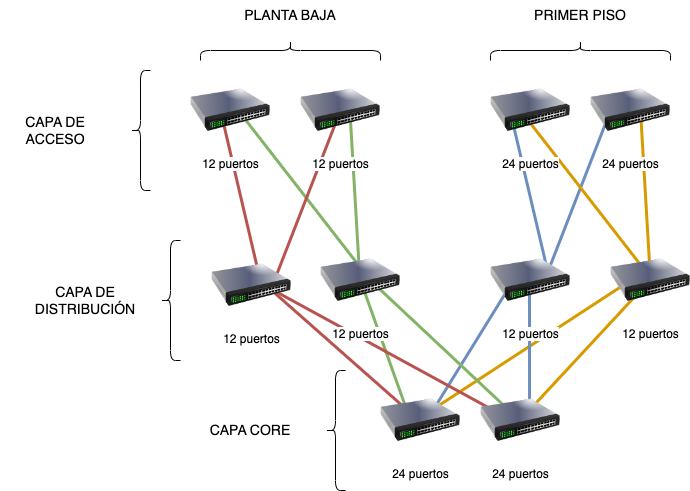

The diagram above was exported from draw.io. Its source (the exported page's mxGraphModel, read from the mxfile embedded in the PNG):
<mxGraphModel dx="2133" dy="746" grid="1" gridSize="10" guides="1" tooltips="1" connect="1" arrows="1" fold="1" page="1" pageScale="1" pageWidth="827" pageHeight="1169" math="0" shadow="0">
  <root>
    <mxCell id="0" />
    <mxCell id="1" parent="0" />
    <mxCell id="r2diwuU7QPuRdwFMdiyw-46" value="" style="endArrow=none;html=1;rounded=0;entryX=0.5;entryY=0.375;entryDx=0;entryDy=0;entryPerimeter=0;strokeWidth=3;fillColor=#ffe6cc;strokeColor=#d79b00;" parent="1" edge="1">
      <mxGeometry width="50" height="50" relative="1" as="geometry">
        <mxPoint x="380" y="630" as="sourcePoint" />
        <mxPoint x="510" y="490" as="targetPoint" />
      </mxGeometry>
    </mxCell>
    <mxCell id="r2diwuU7QPuRdwFMdiyw-45" value="" style="endArrow=none;html=1;rounded=0;entryX=0.5;entryY=0.375;entryDx=0;entryDy=0;entryPerimeter=0;strokeWidth=3;fillColor=#ffe6cc;strokeColor=#d79b00;" parent="1" edge="1">
      <mxGeometry width="50" height="50" relative="1" as="geometry">
        <mxPoint x="270" y="630" as="sourcePoint" />
        <mxPoint x="500" y="480" as="targetPoint" />
      </mxGeometry>
    </mxCell>
    <mxCell id="r2diwuU7QPuRdwFMdiyw-44" value="" style="endArrow=none;html=1;rounded=0;entryX=0.375;entryY=0.5;entryDx=0;entryDy=0;entryPerimeter=0;strokeWidth=3;fillColor=#dae8fc;strokeColor=#6c8ebf;exitX=0.613;exitY=0.625;exitDx=0;exitDy=0;exitPerimeter=0;" parent="1" source="r2diwuU7QPuRdwFMdiyw-14" edge="1">
      <mxGeometry width="50" height="50" relative="1" as="geometry">
        <mxPoint x="370" y="710" as="sourcePoint" />
        <mxPoint x="399" y="480" as="targetPoint" />
      </mxGeometry>
    </mxCell>
    <mxCell id="r2diwuU7QPuRdwFMdiyw-43" value="" style="endArrow=none;html=1;rounded=0;entryX=0.375;entryY=0.5;entryDx=0;entryDy=0;entryPerimeter=0;strokeWidth=3;fillColor=#dae8fc;strokeColor=#6c8ebf;" parent="1" edge="1">
      <mxGeometry width="50" height="50" relative="1" as="geometry">
        <mxPoint x="290" y="630" as="sourcePoint" />
        <mxPoint x="389" y="470" as="targetPoint" />
      </mxGeometry>
    </mxCell>
    <mxCell id="r2diwuU7QPuRdwFMdiyw-41" value="" style="endArrow=none;html=1;rounded=0;entryX=0.5;entryY=0.375;entryDx=0;entryDy=0;entryPerimeter=0;strokeWidth=3;fillColor=#d5e8d4;strokeColor=#82b366;exitX=0.375;exitY=0.5;exitDx=0;exitDy=0;exitPerimeter=0;" parent="1" source="r2diwuU7QPuRdwFMdiyw-13" edge="1">
      <mxGeometry width="50" height="50" relative="1" as="geometry">
        <mxPoint x="370" y="660" as="sourcePoint" />
        <mxPoint x="230" y="480" as="targetPoint" />
      </mxGeometry>
    </mxCell>
    <mxCell id="r2diwuU7QPuRdwFMdiyw-42" value="" style="endArrow=none;html=1;rounded=0;entryX=0.5;entryY=0.375;entryDx=0;entryDy=0;entryPerimeter=0;strokeWidth=3;fillColor=#d5e8d4;strokeColor=#82b366;exitX=0.625;exitY=0.625;exitDx=0;exitDy=0;exitPerimeter=0;" parent="1" source="r2diwuU7QPuRdwFMdiyw-14" edge="1">
      <mxGeometry width="50" height="50" relative="1" as="geometry">
        <mxPoint x="440" y="640" as="sourcePoint" />
        <mxPoint x="240" y="480" as="targetPoint" />
      </mxGeometry>
    </mxCell>
    <mxCell id="r2diwuU7QPuRdwFMdiyw-39" value="" style="endArrow=none;html=1;rounded=0;strokeWidth=3;fillColor=#f8cecc;strokeColor=#b85450;" parent="1" edge="1">
      <mxGeometry width="50" height="50" relative="1" as="geometry">
        <mxPoint x="300" y="630" as="sourcePoint" />
        <mxPoint x="130" y="480" as="targetPoint" />
      </mxGeometry>
    </mxCell>
    <mxCell id="r2diwuU7QPuRdwFMdiyw-40" value="" style="endArrow=none;html=1;rounded=0;strokeWidth=3;fillColor=#f8cecc;strokeColor=#b85450;" parent="1" edge="1">
      <mxGeometry width="50" height="50" relative="1" as="geometry">
        <mxPoint x="400" y="630" as="sourcePoint" />
        <mxPoint x="125" y="480" as="targetPoint" />
      </mxGeometry>
    </mxCell>
    <mxCell id="r2diwuU7QPuRdwFMdiyw-35" value="" style="endArrow=none;html=1;rounded=0;entryX=0.5;entryY=0.5;entryDx=0;entryDy=0;entryPerimeter=0;strokeWidth=3;fillColor=#dae8fc;strokeColor=#6c8ebf;" parent="1" edge="1">
      <mxGeometry width="50" height="50" relative="1" as="geometry">
        <mxPoint x="414" y="480" as="sourcePoint" />
        <mxPoint x="484" y="300" as="targetPoint" />
      </mxGeometry>
    </mxCell>
    <mxCell id="r2diwuU7QPuRdwFMdiyw-36" value="" style="endArrow=none;html=1;rounded=0;exitX=0.625;exitY=0.5;exitDx=0;exitDy=0;exitPerimeter=0;entryX=0.375;entryY=0.5;entryDx=0;entryDy=0;entryPerimeter=0;strokeWidth=3;fillColor=#dae8fc;strokeColor=#6c8ebf;" parent="1" edge="1">
      <mxGeometry width="50" height="50" relative="1" as="geometry">
        <mxPoint x="420.5" y="485" as="sourcePoint" />
        <mxPoint x="379.5" y="310" as="targetPoint" />
      </mxGeometry>
    </mxCell>
    <mxCell id="r2diwuU7QPuRdwFMdiyw-38" value="" style="endArrow=none;html=1;rounded=0;entryX=0.5;entryY=0.5;entryDx=0;entryDy=0;entryPerimeter=0;strokeWidth=3;fillColor=#ffe6cc;strokeColor=#d79b00;exitX=0.5;exitY=0.625;exitDx=0;exitDy=0;exitPerimeter=0;" parent="1" edge="1">
      <mxGeometry width="50" height="50" relative="1" as="geometry">
        <mxPoint x="520" y="480" as="sourcePoint" />
        <mxPoint x="510" y="310" as="targetPoint" />
      </mxGeometry>
    </mxCell>
    <mxCell id="r2diwuU7QPuRdwFMdiyw-37" value="" style="endArrow=none;html=1;rounded=0;entryX=0.5;entryY=0.375;entryDx=0;entryDy=0;entryPerimeter=0;strokeWidth=3;fillColor=#ffe6cc;strokeColor=#d79b00;" parent="1" edge="1">
      <mxGeometry width="50" height="50" relative="1" as="geometry">
        <mxPoint x="530" y="490" as="sourcePoint" />
        <mxPoint x="390" y="310" as="targetPoint" />
      </mxGeometry>
    </mxCell>
    <mxCell id="r2diwuU7QPuRdwFMdiyw-34" value="" style="endArrow=none;html=1;rounded=0;entryX=0.5;entryY=0.375;entryDx=0;entryDy=0;entryPerimeter=0;strokeWidth=3;fillColor=#d5e8d4;strokeColor=#82b366;" parent="1" target="r2diwuU7QPuRdwFMdiyw-1" edge="1">
      <mxGeometry width="50" height="50" relative="1" as="geometry">
        <mxPoint x="240" y="480" as="sourcePoint" />
        <mxPoint x="230" y="330" as="targetPoint" />
      </mxGeometry>
    </mxCell>
    <mxCell id="r2diwuU7QPuRdwFMdiyw-33" value="" style="endArrow=none;html=1;rounded=0;entryX=0.5;entryY=0.5;entryDx=0;entryDy=0;entryPerimeter=0;strokeWidth=3;fillColor=#d5e8d4;strokeColor=#82b366;exitX=0.5;exitY=0.625;exitDx=0;exitDy=0;exitPerimeter=0;" parent="1" source="r2diwuU7QPuRdwFMdiyw-9" edge="1">
      <mxGeometry width="50" height="50" relative="1" as="geometry">
        <mxPoint x="150" y="500" as="sourcePoint" />
        <mxPoint x="220" y="320" as="targetPoint" />
      </mxGeometry>
    </mxCell>
    <mxCell id="r2diwuU7QPuRdwFMdiyw-32" value="" style="endArrow=none;html=1;rounded=0;entryX=0.5;entryY=0.5;entryDx=0;entryDy=0;entryPerimeter=0;strokeWidth=3;fillColor=#f8cecc;strokeColor=#b85450;" parent="1" target="r2diwuU7QPuRdwFMdiyw-2" edge="1">
      <mxGeometry width="50" height="50" relative="1" as="geometry">
        <mxPoint x="140" y="490" as="sourcePoint" />
        <mxPoint x="100" y="320" as="targetPoint" />
      </mxGeometry>
    </mxCell>
    <mxCell id="r2diwuU7QPuRdwFMdiyw-30" value="" style="endArrow=none;html=1;rounded=0;exitX=0.625;exitY=0.5;exitDx=0;exitDy=0;exitPerimeter=0;entryX=0.375;entryY=0.5;entryDx=0;entryDy=0;entryPerimeter=0;strokeWidth=3;fillColor=#f8cecc;strokeColor=#b85450;" parent="1" source="r2diwuU7QPuRdwFMdiyw-8" target="r2diwuU7QPuRdwFMdiyw-1" edge="1">
      <mxGeometry width="50" height="50" relative="1" as="geometry">
        <mxPoint x="390" y="410" as="sourcePoint" />
        <mxPoint x="440" y="360" as="targetPoint" />
      </mxGeometry>
    </mxCell>
    <mxCell id="r2diwuU7QPuRdwFMdiyw-1" value="12 puertos" style="image;html=1;image=img/lib/clip_art/networking/Switch_128x128.png" parent="1" vertex="1">
      <mxGeometry x="60" y="270" width="80" height="80" as="geometry" />
    </mxCell>
    <mxCell id="r2diwuU7QPuRdwFMdiyw-2" value="12 puertos" style="image;html=1;image=img/lib/clip_art/networking/Switch_128x128.png" parent="1" vertex="1">
      <mxGeometry x="170" y="270" width="80" height="80" as="geometry" />
    </mxCell>
    <mxCell id="r2diwuU7QPuRdwFMdiyw-3" value="24 puertos" style="image;html=1;image=img/lib/clip_art/networking/Switch_128x128.png" parent="1" vertex="1">
      <mxGeometry x="360" y="270" width="80" height="80" as="geometry" />
    </mxCell>
    <mxCell id="r2diwuU7QPuRdwFMdiyw-5" value="24 puertos" style="image;html=1;image=img/lib/clip_art/networking/Switch_128x128.png" parent="1" vertex="1">
      <mxGeometry x="460" y="270" width="80" height="80" as="geometry" />
    </mxCell>
    <mxCell id="r2diwuU7QPuRdwFMdiyw-8" value="12 puertos" style="image;html=1;image=img/lib/clip_art/networking/Switch_128x128.png;imageBackground=none;" parent="1" vertex="1">
      <mxGeometry x="81" y="445" width="80" height="80" as="geometry" />
    </mxCell>
    <mxCell id="r2diwuU7QPuRdwFMdiyw-9" value="12 puertos" style="image;html=1;image=img/lib/clip_art/networking/Switch_128x128.png;imageBackground=none;" parent="1" vertex="1">
      <mxGeometry x="190" y="440" width="80" height="80" as="geometry" />
    </mxCell>
    <mxCell id="r2diwuU7QPuRdwFMdiyw-10" value="12 puertos" style="image;html=1;image=img/lib/clip_art/networking/Switch_128x128.png;imageBackground=none;" parent="1" vertex="1">
      <mxGeometry x="360" y="440" width="80" height="80" as="geometry" />
    </mxCell>
    <mxCell id="r2diwuU7QPuRdwFMdiyw-11" value="12 puertos" style="image;html=1;image=img/lib/clip_art/networking/Switch_128x128.png;imageBackground=none;" parent="1" vertex="1">
      <mxGeometry x="480" y="440" width="80" height="80" as="geometry" />
    </mxCell>
    <mxCell id="r2diwuU7QPuRdwFMdiyw-13" value="24 puertos" style="image;html=1;image=img/lib/clip_art/networking/Switch_128x128.png" parent="1" vertex="1">
      <mxGeometry x="250" y="580" width="80" height="80" as="geometry" />
    </mxCell>
    <mxCell id="r2diwuU7QPuRdwFMdiyw-14" value="24 puertos" style="image;html=1;image=img/lib/clip_art/networking/Switch_128x128.png" parent="1" vertex="1">
      <mxGeometry x="350" y="580" width="80" height="80" as="geometry" />
    </mxCell>
    <mxCell id="r2diwuU7QPuRdwFMdiyw-18" value="" style="shape=curlyBracket;whiteSpace=wrap;html=1;rounded=1;flipH=1;labelPosition=right;verticalLabelPosition=middle;align=left;verticalAlign=middle;rotation=-90;" parent="1" vertex="1">
      <mxGeometry x="150" y="160" width="20" height="180" as="geometry" />
    </mxCell>
    <mxCell id="r2diwuU7QPuRdwFMdiyw-20" value="" style="shape=curlyBracket;whiteSpace=wrap;html=1;rounded=1;flipH=1;labelPosition=right;verticalLabelPosition=middle;align=left;verticalAlign=middle;rotation=-90;" parent="1" vertex="1">
      <mxGeometry x="440" y="160" width="20" height="180" as="geometry" />
    </mxCell>
    <mxCell id="r2diwuU7QPuRdwFMdiyw-47" value="&lt;font style=&quot;font-size: 14px;&quot;&gt;PLANTA BAJA&lt;/font&gt;" style="text;html=1;align=center;verticalAlign=middle;whiteSpace=wrap;rounded=0;" parent="1" vertex="1">
      <mxGeometry x="105" y="200" width="110" height="30" as="geometry" />
    </mxCell>
    <mxCell id="r2diwuU7QPuRdwFMdiyw-48" value="&lt;font style=&quot;font-size: 14px;&quot;&gt;PRIMER PISO&lt;/font&gt;" style="text;html=1;align=center;verticalAlign=middle;whiteSpace=wrap;rounded=0;" parent="1" vertex="1">
      <mxGeometry x="395" y="200" width="110" height="30" as="geometry" />
    </mxCell>
    <mxCell id="r2diwuU7QPuRdwFMdiyw-49" value="" style="shape=curlyBracket;whiteSpace=wrap;html=1;rounded=1;labelPosition=left;verticalLabelPosition=middle;align=right;verticalAlign=middle;" parent="1" vertex="1">
      <mxGeometry y="270" width="20" height="120" as="geometry" />
    </mxCell>
    <mxCell id="r2diwuU7QPuRdwFMdiyw-50" value="&lt;font style=&quot;font-size: 14px;&quot;&gt;CAPA DE ACCESO&lt;/font&gt;" style="text;html=1;align=center;verticalAlign=middle;whiteSpace=wrap;rounded=0;" parent="1" vertex="1">
      <mxGeometry x="-130" y="315" width="110" height="30" as="geometry" />
    </mxCell>
    <mxCell id="r2diwuU7QPuRdwFMdiyw-51" value="" style="shape=curlyBracket;whiteSpace=wrap;html=1;rounded=1;labelPosition=left;verticalLabelPosition=middle;align=right;verticalAlign=middle;" parent="1" vertex="1">
      <mxGeometry x="30" y="440" width="20" height="120" as="geometry" />
    </mxCell>
    <mxCell id="r2diwuU7QPuRdwFMdiyw-52" value="&lt;font style=&quot;font-size: 14px;&quot;&gt;CAPA DE DISTRIBUCIÓN&lt;/font&gt;" style="text;html=1;align=center;verticalAlign=middle;whiteSpace=wrap;rounded=0;" parent="1" vertex="1">
      <mxGeometry x="-100" y="485" width="110" height="30" as="geometry" />
    </mxCell>
    <mxCell id="r2diwuU7QPuRdwFMdiyw-53" value="" style="shape=curlyBracket;whiteSpace=wrap;html=1;rounded=1;labelPosition=left;verticalLabelPosition=middle;align=right;verticalAlign=middle;" parent="1" vertex="1">
      <mxGeometry x="195" y="570" width="20" height="120" as="geometry" />
    </mxCell>
    <mxCell id="r2diwuU7QPuRdwFMdiyw-54" value="&lt;font style=&quot;font-size: 14px;&quot;&gt;CAPA CORE&lt;/font&gt;" style="text;html=1;align=center;verticalAlign=middle;whiteSpace=wrap;rounded=0;" parent="1" vertex="1">
      <mxGeometry x="65" y="615" width="110" height="30" as="geometry" />
    </mxCell>
  </root>
</mxGraphModel>